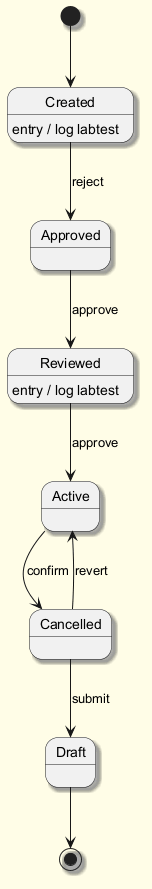

The diagram above was rendered by PlantUML. Its source (embedded in the PNG):
@startuml
skinparam backgroundColor #FFFDE7
skinparam classBackgroundColor #FFF9C4
skinparam classBorderColor #F57F17
skinparam shadowing true
[*] --> Created
Created --> Approved : reject
Created : entry / log labtest
Approved --> Reviewed : approve
Reviewed --> Active : approve
Reviewed : entry / log labtest
Active --> Cancelled : confirm
Cancelled --> Draft : submit
Cancelled --> Active : revert
Draft --> [*]
@enduml